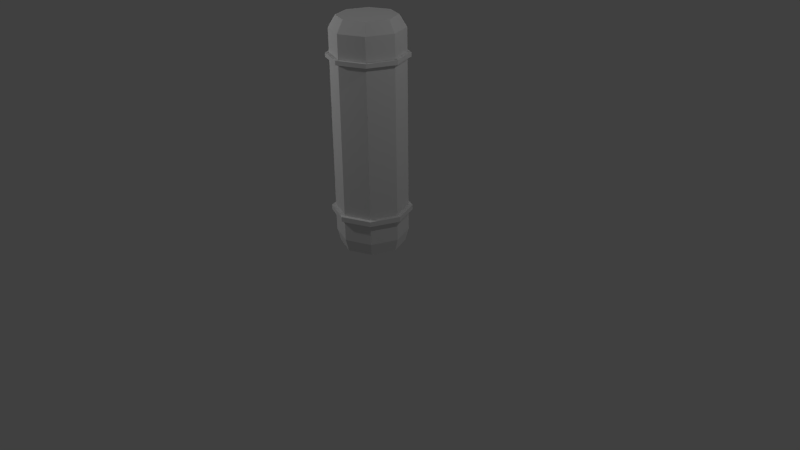 # Source: capsula.blend  (saved by Blender 2.76.0; exported with 4.5.12 LTS)
import bpy
from mathutils import Matrix  # noqa: F401  (used for matrix-valued properties, if any)

bpy.ops.wm.read_factory_settings(use_empty=True)
scene = bpy.context.scene
scene.name = 'Scene'

# ---- collections
col_collection_1 = bpy.data.collections.new('Collection 1'); scene.collection.children.link(col_collection_1)
col_collection_20 = bpy.data.collections.new('Collection 20'); scene.collection.children.link(col_collection_20)
col_collection_20.hide_render = True
col_collection_20.hide_viewport = True

# ---- materials (node trees are filled in below, after node groups)
mat_capsula = bpy.data.materials.new('capsula')
mat_capsula.alpha_threshold = 0.0
mat_capsula.use_transparent_shadow = False
mat_capsula.roughness = 0.5
mat_capsula.specular_intensity = 0.25
mat_capsula.line_color = (0.0, 0.0, 0.0, 1.0)

# ---- material node trees

# ---- world
world_world = bpy.data.worlds.new('World'); scene.world = world_world
world_world.color = (0.05088, 0.05088, 0.05088)
world_world.use_sun_shadow = False
world_world.sun_shadow_jitter_overblur = 0.0
world_world.cycles.sampling_method = 'MANUAL'
world_world.cycles.sample_map_resolution = 256

# ---- cameras
cam_camera = bpy.data.cameras.new('Camera')
cam_camera.clip_end = 100.0
cam_camera.lens = 35.0
cam_camera.sensor_width = 32.0
cam_camera.sensor_height = 18.0
cam_camera.ortho_scale = 7.314
cam_camera.dof.focus_distance = 0.0
cam_camera.dof.aperture_fstop = 128.0

# ---- lights
light_lamp_002 = bpy.data.lights.new('Lamp.002', 'POINT')
light_lamp_002.transmission_factor = 0.0
light_lamp_002.cutoff_distance = 30.0
light_lamp_002.energy = 100.0
light_lamp_002.shadow_buffer_clip_start = 1.001
light_lamp_002.shadow_soft_size = 0.1
light_lamp_002.shadow_maximum_resolution = 0.006
light_lamp_002.use_absolute_resolution = True
light_lamp_002.cycles.use_multiple_importance_sampling = False
light_lamp_001 = bpy.data.lights.new('Lamp.001', 'POINT')
light_lamp_001.transmission_factor = 0.0
light_lamp_001.cutoff_distance = 30.0
light_lamp_001.energy = 100.0
light_lamp_001.shadow_buffer_clip_start = 1.001
light_lamp_001.shadow_soft_size = 0.1
light_lamp_001.shadow_maximum_resolution = 0.006
light_lamp_001.use_absolute_resolution = True
light_lamp_001.cycles.use_multiple_importance_sampling = False
light_lamp = bpy.data.lights.new('Lamp', 'POINT')
light_lamp.transmission_factor = 0.0
light_lamp.cutoff_distance = 30.0
light_lamp.energy = 100.0
light_lamp.shadow_buffer_clip_start = 1.001
light_lamp.shadow_soft_size = 0.1
light_lamp.shadow_maximum_resolution = 0.006
light_lamp.use_absolute_resolution = True
light_lamp.cycles.use_multiple_importance_sampling = False

# ---- meshes
me_cylinder = bpy.data.meshes.new('Cylinder')
me_cylinder.from_pydata([(0.0, 1.0, -1.877), (0.0, 1.0, 1.871), (0.7071, 0.7071, -1.877), (0.7071, 0.7071, 1.871), (1.0, -4.371e-08, -1.877), (1.0, -4.371e-08, 1.871), (0.7071, -0.7071, -1.877), (0.7071, -0.7071, 1.871), (-8.742e-08, -1.0, -1.877), (-8.742e-08, -1.0, 1.871), (-0.7071, -0.7071, -1.877), (-0.7071, -0.7071, 1.871), (-1.0, 1.192e-08, -1.877), (-1.0, 1.192e-08, 1.871), (-0.7071, 0.7071, -1.877), (-0.7071, 0.7071, 1.871), (0.0, 1.0, -1.483), (0.7071, 0.7071, -1.483), (1.0, -4.371e-08, -1.483), (0.7071, -0.7071, -1.483), (-8.742e-08, -1.0, -1.483), (-0.7071, -0.7071, -1.483), (-1.0, 1.192e-08, -1.483), (-0.7071, 0.7071, -1.483), (0.0, 1.0, 1.449), (0.7071, 0.7071, 1.449), (1.0, -4.371e-08, 1.449), (0.7071, -0.7071, 1.449), (-8.742e-08, -1.0, 1.449), (-0.7071, -0.7071, 1.449), (-1.0, 1.192e-08, 1.449), (-0.7071, 0.7071, 1.449), (-1.457e-09, 0.8045, 2.083), (0.5688, 0.5688, 2.083), (0.8045, -3.516e-08, 2.083), (0.5688, -0.5688, 2.083), (-7.179e-08, -0.8045, 2.083), (-0.5688, -0.5688, 2.083), (-0.8045, 9.593e-09, 2.083), (-0.5688, 0.5688, 2.083), (-7.53e-10, 0.8989, -2.113), (0.6356, 0.6356, -2.113), (0.8989, -3.929e-08, -2.113), (0.6356, -0.6356, -2.113), (-7.934e-08, -0.8989, -2.113), (-0.6356, -0.6356, -2.113), (-0.8989, 1.072e-08, -2.113), (-0.6356, 0.6356, -2.113), (0.7071, 0.7071, 1.366), (1.0, -4.371e-08, 1.366), (0.7071, -0.7071, 1.366), (-8.742e-08, -1.0, 1.366), (-0.7071, -0.7071, 1.366), (-1.0, 1.192e-08, 1.366), (-0.7071, 0.7071, 1.366), (0.0, 1.0, 1.366), (0.7071, 0.7071, -1.391), (1.0, -4.371e-08, -1.391), (0.7071, -0.7071, -1.391), (-8.742e-08, -1.0, -1.391), (-0.7071, -0.7071, -1.391), (-1.0, 1.192e-08, -1.391), (-0.7071, 0.7071, -1.391), (0.0, 1.0, -1.391), (8.32e-08, -1.1, 1.446), (-0.7778, -0.7778, 1.446), (-1.1, 4.274e-08, 1.446), (-0.7778, 0.7778, 1.446), (4.41e-08, 1.1, 1.446), (0.7778, 0.7778, 1.446), (1.1, 1.1e-08, 1.446), (0.7778, -0.7778, 1.446), (-0.7778, -0.7778, 1.369), (-1.1, 4.274e-08, 1.369), (-0.7778, 0.7778, 1.369), (4.41e-08, 1.1, 1.369), (0.7778, 0.7778, 1.369), (1.1, 1.1e-08, 1.369), (0.7778, -0.7778, 1.369), (8.32e-08, -1.1, 1.369), (-2.251e-09, 1.11, -1.483), (0.7846, 0.7846, -1.483), (1.11, -4.821e-08, -1.483), (0.7846, -0.7846, -1.483), (-9.418e-08, -1.11, -1.483), (-0.7846, -0.7846, -1.483), (-1.11, 1.192e-08, -1.483), (-0.7846, 0.7846, -1.483), (0.7846, 0.7846, -1.391), (1.11, -4.821e-08, -1.391), (0.7846, -0.7846, -1.391), (-9.418e-08, -1.11, -1.391), (-0.7846, -0.7846, -1.391), (-1.11, 1.192e-08, -1.391), (-0.7846, 0.7846, -1.391), (-4.503e-09, 1.11, -1.391)], [], [(24, 1, 3, 25), (25, 3, 5, 26), (26, 5, 7, 27), (27, 7, 9, 28), (28, 9, 11, 29), (29, 11, 13, 30), (1, 15, 39, 32), (31, 15, 1, 24), (30, 13, 15, 31), (14, 0, 40, 47), (12, 22, 23, 14), (14, 23, 16, 0), (10, 21, 22, 12), (8, 20, 21, 10), (6, 19, 20, 8), (4, 18, 19, 6), (2, 17, 18, 4), (0, 16, 17, 2), (55, 54, 78, 79), (31, 24, 64, 71), (28, 29, 69, 68), (49, 48, 72, 73), (26, 27, 67, 66), (51, 50, 74, 75), (24, 25, 65, 64), (53, 52, 76, 77), (33, 32, 39, 38, 37, 36, 35, 34), (15, 13, 38, 39), (13, 11, 37, 38), (11, 9, 36, 37), (9, 7, 35, 36), (7, 5, 34, 35), (5, 3, 33, 34), (3, 1, 32, 33), (40, 41, 42, 43, 44, 45, 46, 47), (12, 14, 47, 46), (10, 12, 46, 45), (8, 10, 45, 44), (6, 8, 44, 43), (4, 6, 43, 42), (2, 4, 42, 41), (0, 2, 41, 40), (63, 55, 48, 56), (56, 48, 49, 57), (57, 49, 50, 58), (58, 50, 51, 59), (59, 51, 52, 60), (60, 52, 53, 61), (62, 54, 55, 63), (61, 53, 54, 62), (20, 19, 83, 84), (59, 60, 92, 91), (18, 17, 81, 82), (57, 58, 90, 89), (63, 56, 88, 95), (16, 23, 87, 80), (61, 62, 94, 93), (21, 20, 84, 85), (77, 70, 71, 78), (78, 71, 64, 79), (76, 69, 70, 77), (75, 68, 69, 76), (74, 67, 68, 75), (73, 66, 67, 74), (72, 65, 66, 73), (79, 64, 65, 72), (52, 51, 75, 76), (25, 26, 66, 65), (50, 49, 73, 74), (27, 28, 68, 67), (48, 55, 79, 72), (29, 30, 70, 69), (30, 31, 71, 70), (54, 53, 77, 78), (86, 93, 94, 87), (87, 94, 95, 80), (85, 92, 93, 86), (84, 91, 92, 85), (83, 90, 91, 84), (82, 89, 90, 83), (81, 88, 89, 82), (80, 95, 88, 81), (62, 63, 95, 94), (22, 21, 85, 86), (23, 22, 86, 87), (56, 57, 89, 88), (17, 16, 80, 81), (58, 59, 91, 90), (19, 18, 82, 83), (60, 61, 93, 92)])
_uv = me_cylinder.uv_layers.new(name='UVMap')
_uv.uv.foreach_set('vector', [0.722, 0.7818, 0.722, 0.8658, 0.6491, 0.8658, 0.6491, 0.7818, 0.6491, 0.7818, 0.6491, 0.8658, 0.5763, 0.8658, 0.5763, 0.7818, 0.5763, 0.7818, 0.5763, 0.8658, 0.5034, 0.8658, 0.5034, 0.7818, 0.5034, 0.7818, 0.5034, 0.8658, 0.4306, 0.8658, 0.4306, 0.7818, 0.4306, 0.7818, 0.4306, 0.8658, 0.3577, 0.8658, 0.3577, 0.7818, 0.3577, 0.7818, 0.3577, 0.8658, 0.2848, 0.8658, 0.2848, 0.7818, 0.722, 0.8658, 0.7949, 0.8658, 0.7949, 0.908, 0.722, 0.908, 0.212, 0.7818, 0.212, 0.8658, 0.1391, 0.8658, 0.1391, 0.7818, 0.2848, 0.7818, 0.2848, 0.8658, 0.212, 0.8658, 0.212, 0.7818, 0.212, 0.1188, 0.1391, 0.1188, 0.1391, 0.07189, 0.212, 0.07189, 0.2848, 0.1188, 0.2848, 0.1973, 0.212, 0.1973, 0.212, 0.1188, 0.212, 0.1188, 0.212, 0.1973, 0.1391, 0.1973, 0.1391, 0.1188, 0.3577, 0.1188, 0.3577, 0.1973, 0.2848, 0.1973, 0.2848, 0.1188, 0.4306, 0.1188, 0.4306, 0.1973, 0.3577, 0.1973, 0.3577, 0.1188, 0.5034, 0.1188, 0.5034, 0.1973, 0.4306, 0.1973, 0.4306, 0.1188, 0.5763, 0.1188, 0.5763, 0.1973, 0.5034, 0.1973, 0.5034, 0.1188, 0.6491, 0.1188, 0.6491, 0.1973, 0.5763, 0.1973, 0.5763, 0.1188, 0.722, 0.1188, 0.722, 0.1973, 0.6491, 0.1973, 0.6491, 0.1188, 0.722, 0.7651, 0.7949, 0.7651, 0.5034, 0.7658, 0.4306, 0.7658, 0.212, 0.7818, 0.722, 0.7818, 0.4306, 0.7811, 0.5034, 0.7811, 0.4306, 0.7818, 0.3577, 0.7818, 0.6491, 0.7811, 0.722, 0.7811, 0.5763, 0.7651, 0.6491, 0.7651, 0.3577, 0.7658, 0.8677, 0.7658, 0.5763, 0.7818, 0.5034, 0.7818, 0.7949, 0.7811, 0.2848, 0.7811, 0.4306, 0.7651, 0.5034, 0.7651, 0.7949, 0.7658, 0.722, 0.7658, 0.722, 0.7818, 0.6491, 0.7818, 0.3577, 0.7811, 0.4306, 0.7811, 0.8677, 0.7651, 0.3577, 0.7651, 0.6491, 0.7658, 0.5763, 0.7658, 0.6491, 0.908, 0.722, 0.908, 0.7949, 0.908, 0.8677, 0.908, 0.9406, 0.908, 0.4306, 0.908, 0.5034, 0.908, 0.5763, 0.908, 0.212, 0.8658, 0.2848, 0.8658, 0.2848, 0.908, 0.212, 0.908, 0.2848, 0.8658, 0.3577, 0.8658, 0.3577, 0.908, 0.2848, 0.908, 0.3577, 0.8658, 0.4306, 0.8658, 0.4306, 0.908, 0.3577, 0.908, 0.4306, 0.8658, 0.5034, 0.8658, 0.5034, 0.908, 0.4306, 0.908, 0.5034, 0.8658, 0.5763, 0.8658, 0.5763, 0.908, 0.5034, 0.908, 0.5763, 0.8658, 0.6491, 0.8658, 0.6491, 0.908, 0.5763, 0.908, 0.6491, 0.8658, 0.722, 0.8658, 0.722, 0.908, 0.6491, 0.908, 0.722, 0.07189, 0.6491, 0.07189, 0.5763, 0.07189, 0.5034, 0.07189, 0.4306, 0.07189, 0.3577, 0.07189, 0.8677, 0.07189, 0.7949, 0.07189, 0.2848, 0.1188, 0.212, 0.1188, 0.212, 0.07189, 0.2848, 0.07189, 0.3577, 0.1188, 0.2848, 0.1188, 0.2848, 0.07189, 0.3577, 0.07189, 0.4306, 0.1188, 0.3577, 0.1188, 0.3577, 0.07189, 0.4306, 0.07189, 0.5034, 0.1188, 0.4306, 0.1188, 0.4306, 0.07189, 0.5034, 0.07189, 0.5763, 0.1188, 0.5034, 0.1188, 0.5034, 0.07189, 0.5763, 0.07189, 0.6491, 0.1188, 0.5763, 0.1188, 0.5763, 0.07189, 0.6491, 0.07189, 0.722, 0.1188, 0.6491, 0.1188, 0.6491, 0.07189, 0.722, 0.07189, 0.722, 0.2159, 0.722, 0.7651, 0.6491, 0.7651, 0.6491, 0.2159, 0.6491, 0.2159, 0.6491, 0.7651, 0.5763, 0.7651, 0.5763, 0.2159, 0.5763, 0.2159, 0.5763, 0.7651, 0.5034, 0.7651, 0.5034, 0.2159, 0.5034, 0.2159, 0.5034, 0.7651, 0.4306, 0.7651, 0.4306, 0.2159, 0.4306, 0.2159, 0.4306, 0.7651, 0.3577, 0.7651, 0.3577, 0.2159, 0.3577, 0.2159, 0.3577, 0.7651, 0.2848, 0.7651, 0.2848, 0.2159, 0.212, 0.2159, 0.212, 0.7651, 0.1391, 0.7651, 0.1391, 0.2159, 0.2848, 0.2159, 0.2848, 0.7651, 0.212, 0.7651, 0.212, 0.2159, 0.4306, 0.1973, 0.5034, 0.1973, 0.5034, 0.1973, 0.4306, 0.1973, 0.4306, 0.2159, 0.3577, 0.2159, 0.3577, 0.2159, 0.4306, 0.2159, 0.5763, 0.1973, 0.6491, 0.1973, 0.6491, 0.1973, 0.5763, 0.1973, 0.5763, 0.2159, 0.5034, 0.2159, 0.5034, 0.2159, 0.5763, 0.2159, 0.722, 0.2159, 0.6491, 0.2159, 0.6491, 0.2159, 0.722, 0.2159, 0.1391, 0.1973, 0.212, 0.1973, 0.212, 0.1973, 0.1391, 0.1973, 0.2848, 0.2159, 0.212, 0.2159, 0.212, 0.2159, 0.2848, 0.2159, 0.3577, 0.1973, 0.4306, 0.1973, 0.4306, 0.1973, 0.3577, 0.1973, 0.5763, 0.7658, 0.5763, 0.7811, 0.5034, 0.7811, 0.5034, 0.7658, 0.5034, 0.7658, 0.5034, 0.7811, 0.4306, 0.7811, 0.4306, 0.7658, 0.6491, 0.7658, 0.6491, 0.7811, 0.5763, 0.7811, 0.5763, 0.7658, 0.722, 0.7658, 0.722, 0.7811, 0.6491, 0.7811, 0.6491, 0.7658, 0.212, 0.7658, 0.212, 0.7811, 0.1391, 0.7811, 0.1391, 0.7658, 0.2848, 0.7658, 0.2848, 0.7811, 0.212, 0.7811, 0.212, 0.7658, 0.3577, 0.7658, 0.3577, 0.7811, 0.2848, 0.7811, 0.2848, 0.7658, 0.4306, 0.7658, 0.4306, 0.7811, 0.3577, 0.7811, 0.3577, 0.7658, 0.3577, 0.7651, 0.4306, 0.7651, 0.722, 0.7658, 0.6491, 0.7658, 0.6491, 0.7818, 0.5763, 0.7818, 0.8677, 0.7811, 0.3577, 0.7811, 0.5034, 0.7651, 0.5763, 0.7651, 0.2848, 0.7658, 0.7949, 0.7658, 0.5034, 0.7818, 0.4306, 0.7818, 0.722, 0.7811, 0.7949, 0.7811, 0.6491, 0.7651, 0.722, 0.7651, 0.4306, 0.7658, 0.3577, 0.7658, 0.3577, 0.7818, 0.8677, 0.7818, 0.5763, 0.7811, 0.6491, 0.7811, 0.2848, 0.7818, 0.7949, 0.7818, 0.5034, 0.7811, 0.5763, 0.7811, 0.7949, 0.7651, 0.2848, 0.7651, 0.5763, 0.7658, 0.5034, 0.7658, 0.2848, 0.1973, 0.2848, 0.2159, 0.212, 0.2159, 0.212, 0.1973, 0.212, 0.1973, 0.212, 0.2159, 0.1391, 0.2159, 0.1391, 0.1973, 0.3577, 0.1973, 0.3577, 0.2159, 0.2848, 0.2159, 0.2848, 0.1973, 0.4306, 0.1973, 0.4306, 0.2159, 0.3577, 0.2159, 0.3577, 0.1973, 0.5034, 0.1973, 0.5034, 0.2159, 0.4306, 0.2159, 0.4306, 0.1973, 0.5763, 0.1973, 0.5763, 0.2159, 0.5034, 0.2159, 0.5034, 0.1973, 0.6491, 0.1973, 0.6491, 0.2159, 0.5763, 0.2159, 0.5763, 0.1973, 0.722, 0.1973, 0.722, 0.2159, 0.6491, 0.2159, 0.6491, 0.1973, 0.212, 0.2159, 0.1391, 0.2159, 0.1391, 0.2159, 0.212, 0.2159, 0.2848, 0.1973, 0.3577, 0.1973, 0.3577, 0.1973, 0.2848, 0.1973, 0.212, 0.1973, 0.2848, 0.1973, 0.2848, 0.1973, 0.212, 0.1973, 0.6491, 0.2159, 0.5763, 0.2159, 0.5763, 0.2159, 0.6491, 0.2159, 0.6491, 0.1973, 0.722, 0.1973, 0.722, 0.1973, 0.6491, 0.1973, 0.5034, 0.2159, 0.4306, 0.2159, 0.4306, 0.2159, 0.5034, 0.2159, 0.5034, 0.1973, 0.5763, 0.1973, 0.5763, 0.1973, 0.5034, 0.1973, 0.3577, 0.2159, 0.2848, 0.2159, 0.2848, 0.2159, 0.3577, 0.2159])
me_cylinder.materials.append(mat_capsula)
me_cylinder.use_remesh_preserve_volume = False
me_cylinder.use_remesh_preserve_attributes = False
me_cylinder.use_mirror_vertex_groups = False
me_cylinder.update()
me_capsula = bpy.data.meshes.new('capsula')
me_capsula.from_pydata([(1.0, 1.0, -1.0), (1.0, -1.0, -1.0), (-1.0, -1.0, -1.0), (-1.0, 1.0, -1.0), (1.0, 1.0, 1.0), (1.0, -1.0, 1.0), (-1.0, -1.0, 1.0), (-1.0, 1.0, 1.0)], [], [(0, 1, 2, 3), (4, 7, 6, 5), (0, 4, 5, 1), (1, 5, 6, 2), (2, 6, 7, 3), (4, 0, 3, 7)])
me_capsula.materials.append(mat_capsula)
me_capsula.use_remesh_preserve_volume = False
me_capsula.use_remesh_preserve_attributes = False
me_capsula.use_mirror_vertex_groups = False
me_capsula.update()

# ---- objects
ob_lamp_002 = bpy.data.objects.new('Lamp.002', light_lamp_002)
ob_lamp_001 = bpy.data.objects.new('Lamp.001', light_lamp_001)
ob_cylinder = bpy.data.objects.new('Cylinder', me_cylinder)
ob_lamp = bpy.data.objects.new('Lamp', light_lamp)
ob_camera = bpy.data.objects.new('Camera', cam_camera)
ob_capsula = bpy.data.objects.new('capsula', me_capsula)

# ---- transforms, parenting, visibility, modifiers, constraints
ob_lamp_002.location = (-1.166, 4.466, -0.2111)
ob_lamp_002.rotation_euler = (0.6503, 0.05522, 1.866)
ob_lamp_002.lock_rotations_4d = False
ob_lamp_002.empty_display_type = 'ARROWS'
ob_lamp_002.color = (0.0, 0.0, 0.0, 0.0)
ob_lamp_002.lineart.crease_threshold = 0.0
ob_lamp_001.location = (-2.876, -2.97, 4.109)
ob_lamp_001.rotation_euler = (0.6503, 0.05522, 1.866)
ob_lamp_001.lock_rotations_4d = False
ob_lamp_001.empty_display_type = 'ARROWS'
ob_lamp_001.color = (0.0, 0.0, 0.0, 0.0)
ob_lamp_001.lineart.crease_threshold = 0.0
ob_cylinder.location = (0.0, 0.0, 1.653)
ob_cylinder.rotation_euler = (0.0, -0.0, 0.007285)
ob_cylinder.scale = (0.4534, 0.4534, 0.6837)
ob_cylinder.lineart.crease_threshold = 0.0
ob_lamp.location = (4.076, 1.005, 5.904)
ob_lamp.rotation_euler = (0.6503, 0.05522, 1.866)
ob_lamp.lock_rotations_4d = False
ob_lamp.empty_display_type = 'ARROWS'
ob_lamp.color = (0.0, 0.0, 0.0, 0.0)
ob_lamp.lineart.crease_threshold = 0.0
ob_camera.location = (7.481, -6.508, 5.344)
ob_camera.rotation_euler = (1.109, 0.01082, 0.8149)
ob_camera.lock_rotations_4d = False
ob_camera.empty_display_type = 'ARROWS'
ob_camera.color = (0.0, 0.0, 0.0, 0.0)
ob_camera.display_type = 'WIRE'
ob_camera.lineart.crease_threshold = 0.0
ob_capsula.location = (0.0, 0.0, 0.4796)
ob_capsula.scale = (0.4534, 0.4534, 0.4534)
ob_capsula.lock_rotations_4d = False
ob_capsula.empty_display_type = 'ARROWS'
ob_capsula.lineart.crease_threshold = 0.0

# ---- collection membership
col_collection_1.objects.link(ob_lamp_002)
col_collection_1.objects.link(ob_lamp_001)
col_collection_1.objects.link(ob_cylinder)
col_collection_1.objects.link(ob_lamp)
col_collection_1.objects.link(ob_camera)
col_collection_20.objects.link(ob_capsula)

# ---- scene / render settings (as saved in the file)
scene.camera = ob_camera
scene.frame_start = 1; scene.frame_end = 250; scene.frame_set(1)
scene.render.engine = 'BLENDER_EEVEE_NEXT'
scene.render.resolution_percentage = 50
scene.render.dither_intensity = 0.0
scene.cycles.use_denoising = False
scene.cycles.samples = 10
scene.cycles.sampling_pattern = 'TABULATED_SOBOL'
scene.cycles.light_sampling_threshold = 0.0
scene.cycles.use_adaptive_sampling = False
scene.cycles.use_light_tree = False
scene.cycles.blur_glossy = 0.0
scene.cycles.pixel_filter_type = 'GAUSSIAN'
scene.cycles.sample_clamp_indirect = 0.0
scene.view_settings.view_transform = 'Standard'
bpy.context.view_layer.update()
